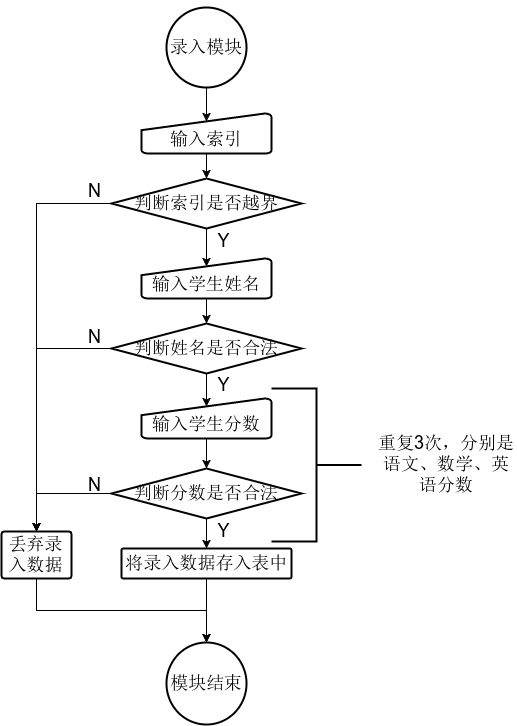

The diagram above was exported from draw.io. Its source (the exported page's mxGraphModel, read from the mxfile embedded in the PNG):
<mxGraphModel dx="1251" dy="601" grid="1" gridSize="10" guides="1" tooltips="1" connect="1" arrows="1" fold="1" page="1" pageScale="1" pageWidth="850" pageHeight="1100" background="#ffffff" math="0" shadow="0">
  <root>
    <mxCell id="0" />
    <mxCell id="1" parent="0" />
    <mxCell id="2" style="edgeStyle=orthogonalEdgeStyle;rounded=0;html=1;exitX=0.5;exitY=1;entryX=0.5;entryY=0;entryPerimeter=0;shadow=0;labelBackgroundColor=none;jettySize=auto;orthogonalLoop=1;fillColor=none;fontSize=18;" edge="1" target="5" parent="1">
      <mxGeometry relative="1" as="geometry">
        <mxPoint x="255" y="301" as="sourcePoint" />
      </mxGeometry>
    </mxCell>
    <mxCell id="3" style="edgeStyle=orthogonalEdgeStyle;curved=1;rounded=0;html=1;exitX=0.5;exitY=1;exitPerimeter=0;entryX=0.5;entryY=0.195;entryPerimeter=0;shadow=0;labelBackgroundColor=none;jettySize=auto;orthogonalLoop=1;fillColor=none;fontSize=18;" edge="1" source="5" target="11" parent="1">
      <mxGeometry relative="1" as="geometry" />
    </mxCell>
    <mxCell id="20" style="edgeStyle=orthogonalEdgeStyle;rounded=0;html=1;exitX=0;exitY=0.5;exitPerimeter=0;entryX=0.5;entryY=0;entryPerimeter=0;shadow=0;labelBackgroundColor=none;jettySize=auto;orthogonalLoop=1;fillColor=none;fontSize=18;" edge="1" parent="1" source="5" target="18">
      <mxGeometry relative="1" as="geometry" />
    </mxCell>
    <mxCell id="5" value="判断姓名是否合法" style="strokeWidth=2;html=1;shape=mxgraph.flowchart.decision;whiteSpace=wrap;shadow=0;labelBackgroundColor=none;fillColor=#ffffff;fontSize=18;" vertex="1" parent="1">
      <mxGeometry x="160" y="326" width="190" height="50" as="geometry" />
    </mxCell>
    <mxCell id="6" value="输入学生姓名" style="strokeWidth=2;html=1;shape=mxgraph.flowchart.manual_input;whiteSpace=wrap;shadow=0;labelBackgroundColor=none;fillColor=#ffffff;fontSize=18;verticalAlign=bottom;" vertex="1" parent="1">
      <mxGeometry x="190" y="261" width="130" height="40" as="geometry" />
    </mxCell>
    <mxCell id="7" style="edgeStyle=orthogonalEdgeStyle;rounded=0;html=1;exitX=0.5;exitY=1;entryX=0.5;entryY=0;entryPerimeter=0;shadow=0;labelBackgroundColor=none;jettySize=auto;orthogonalLoop=1;fillColor=none;fontSize=18;exitPerimeter=0;" edge="1" source="11" target="10" parent="1">
      <mxGeometry relative="1" as="geometry">
        <mxPoint x="255" y="451" as="sourcePoint" />
        <Array as="points" />
      </mxGeometry>
    </mxCell>
    <mxCell id="8" style="edgeStyle=orthogonalEdgeStyle;curved=1;rounded=0;html=1;exitX=0.5;exitY=1;exitPerimeter=0;entryX=0.5;entryY=0;entryPerimeter=0;shadow=0;labelBackgroundColor=none;jettySize=auto;orthogonalLoop=1;fillColor=none;fontSize=18;" edge="1" source="10" target="17" parent="1">
      <mxGeometry relative="1" as="geometry" />
    </mxCell>
    <mxCell id="21" style="edgeStyle=orthogonalEdgeStyle;rounded=0;html=1;exitX=0;exitY=0.5;exitPerimeter=0;entryX=0.5;entryY=0;entryPerimeter=0;shadow=0;labelBackgroundColor=none;jettySize=auto;orthogonalLoop=1;fillColor=none;fontSize=18;" edge="1" parent="1" source="10" target="18">
      <mxGeometry relative="1" as="geometry" />
    </mxCell>
    <mxCell id="10" value="判断分数是否合法" style="strokeWidth=2;html=1;shape=mxgraph.flowchart.decision;whiteSpace=wrap;shadow=0;labelBackgroundColor=none;fillColor=#ffffff;fontSize=18;" vertex="1" parent="1">
      <mxGeometry x="160" y="471" width="190" height="50" as="geometry" />
    </mxCell>
    <mxCell id="11" value="输入学生分数" style="strokeWidth=2;html=1;shape=mxgraph.flowchart.manual_input;whiteSpace=wrap;shadow=0;labelBackgroundColor=none;fillColor=#ffffff;fontSize=18;verticalAlign=bottom;" vertex="1" parent="1">
      <mxGeometry x="190" y="401" width="130" height="40" as="geometry" />
    </mxCell>
    <mxCell id="12" style="edgeStyle=orthogonalEdgeStyle;rounded=0;html=1;exitX=0.5;exitY=1;entryX=0.5;entryY=0;entryPerimeter=0;shadow=0;labelBackgroundColor=none;jettySize=auto;orthogonalLoop=1;fillColor=none;fontSize=18;" edge="1" target="15" parent="1">
      <mxGeometry relative="1" as="geometry">
        <mxPoint x="255" y="156" as="sourcePoint" />
      </mxGeometry>
    </mxCell>
    <mxCell id="13" style="edgeStyle=orthogonalEdgeStyle;curved=1;rounded=0;html=1;exitX=0.5;exitY=1;exitPerimeter=0;entryX=0.5;entryY=0.195;entryPerimeter=0;shadow=0;labelBackgroundColor=none;jettySize=auto;orthogonalLoop=1;fillColor=none;fontSize=18;" edge="1" source="15" target="6" parent="1">
      <mxGeometry relative="1" as="geometry" />
    </mxCell>
    <mxCell id="19" style="edgeStyle=orthogonalEdgeStyle;rounded=0;html=1;exitX=0;exitY=0.5;exitPerimeter=0;shadow=0;labelBackgroundColor=none;jettySize=auto;orthogonalLoop=1;fillColor=none;fontSize=18;" edge="1" parent="1" source="15" target="18">
      <mxGeometry relative="1" as="geometry" />
    </mxCell>
    <mxCell id="15" value="判断索引是否越界" style="strokeWidth=2;html=1;shape=mxgraph.flowchart.decision;whiteSpace=wrap;shadow=0;labelBackgroundColor=none;fillColor=#ffffff;fontSize=18;" vertex="1" parent="1">
      <mxGeometry x="160" y="181" width="190" height="50" as="geometry" />
    </mxCell>
    <mxCell id="16" value="输入索引" style="strokeWidth=2;html=1;shape=mxgraph.flowchart.manual_input;whiteSpace=wrap;shadow=0;labelBackgroundColor=none;fillColor=#ffffff;fontSize=18;verticalAlign=bottom;" vertex="1" parent="1">
      <mxGeometry x="190" y="116" width="130" height="40" as="geometry" />
    </mxCell>
    <mxCell id="23" style="edgeStyle=orthogonalEdgeStyle;rounded=0;html=1;exitX=0.5;exitY=1;exitPerimeter=0;entryX=0.5;entryY=0;entryPerimeter=0;shadow=0;labelBackgroundColor=none;jettySize=auto;orthogonalLoop=1;fillColor=none;fontSize=18;" edge="1" parent="1" source="17" target="22">
      <mxGeometry relative="1" as="geometry" />
    </mxCell>
    <mxCell id="17" value="将录入数据存入表中" style="strokeWidth=2;html=1;shape=mxgraph.flowchart.process;whiteSpace=wrap;shadow=0;labelBackgroundColor=none;fillColor=#ffffff;fontSize=18;" vertex="1" parent="1">
      <mxGeometry x="170" y="551" width="170" height="30" as="geometry" />
    </mxCell>
    <mxCell id="24" style="edgeStyle=orthogonalEdgeStyle;rounded=0;html=1;exitX=0.5;exitY=1;exitPerimeter=0;entryX=0.5;entryY=0;entryPerimeter=0;shadow=0;labelBackgroundColor=none;jettySize=auto;orthogonalLoop=1;fillColor=none;fontSize=18;" edge="1" parent="1" source="18" target="22">
      <mxGeometry relative="1" as="geometry" />
    </mxCell>
    <mxCell id="18" value="丢弃录入数据" style="strokeWidth=2;html=1;shape=mxgraph.flowchart.process;whiteSpace=wrap;shadow=0;labelBackgroundColor=none;fillColor=#ffffff;fontSize=18;" vertex="1" parent="1">
      <mxGeometry x="50" y="534" width="70" height="47" as="geometry" />
    </mxCell>
    <mxCell id="22" value="模块结束" style="strokeWidth=2;html=1;shape=mxgraph.flowchart.start_2;whiteSpace=wrap;shadow=0;labelBackgroundColor=none;fillColor=none;fontSize=18;" vertex="1" parent="1">
      <mxGeometry x="215" y="645" width="80" height="82" as="geometry" />
    </mxCell>
    <mxCell id="25" value="Y" style="text;html=1;strokeColor=none;fillColor=none;align=center;verticalAlign=middle;whiteSpace=wrap;shadow=0;labelBackgroundColor=none;fontSize=18;" vertex="1" parent="1">
      <mxGeometry x="255" y="521" width="35" height="24" as="geometry" />
    </mxCell>
    <mxCell id="27" value="Y" style="text;html=1;strokeColor=none;fillColor=none;align=center;verticalAlign=middle;whiteSpace=wrap;shadow=0;labelBackgroundColor=none;fontSize=18;" vertex="1" parent="1">
      <mxGeometry x="255" y="375" width="35" height="24" as="geometry" />
    </mxCell>
    <mxCell id="28" value="Y" style="text;html=1;strokeColor=none;fillColor=none;align=center;verticalAlign=middle;whiteSpace=wrap;shadow=0;labelBackgroundColor=none;fontSize=18;" vertex="1" parent="1">
      <mxGeometry x="255" y="231" width="35" height="24" as="geometry" />
    </mxCell>
    <mxCell id="29" value="N" style="text;html=1;strokeColor=none;fillColor=none;align=center;verticalAlign=middle;whiteSpace=wrap;shadow=0;labelBackgroundColor=none;fontSize=18;" vertex="1" parent="1">
      <mxGeometry x="125" y="181" width="35" height="24" as="geometry" />
    </mxCell>
    <mxCell id="30" value="N" style="text;html=1;strokeColor=none;fillColor=none;align=center;verticalAlign=middle;whiteSpace=wrap;shadow=0;labelBackgroundColor=none;fontSize=18;" vertex="1" parent="1">
      <mxGeometry x="125" y="327" width="35" height="24" as="geometry" />
    </mxCell>
    <mxCell id="31" value="N" style="text;html=1;strokeColor=none;fillColor=none;align=center;verticalAlign=middle;whiteSpace=wrap;shadow=0;labelBackgroundColor=none;fontSize=18;" vertex="1" parent="1">
      <mxGeometry x="125" y="475" width="35" height="24" as="geometry" />
    </mxCell>
    <mxCell id="35" style="edgeStyle=orthogonalEdgeStyle;rounded=0;html=1;exitX=0.5;exitY=1;exitPerimeter=0;entryX=0.5;entryY=0.195;entryPerimeter=0;shadow=0;labelBackgroundColor=none;jettySize=auto;orthogonalLoop=1;fillColor=none;fontSize=18;" edge="1" parent="1" source="33" target="16">
      <mxGeometry relative="1" as="geometry" />
    </mxCell>
    <mxCell id="33" value="录入模块" style="strokeWidth=2;html=1;shape=mxgraph.flowchart.start_2;whiteSpace=wrap;shadow=0;labelBackgroundColor=none;fillColor=none;fontSize=18;" vertex="1" parent="1">
      <mxGeometry x="215" y="10" width="80" height="80" as="geometry" />
    </mxCell>
    <mxCell id="34" style="edgeStyle=orthogonalEdgeStyle;rounded=0;html=1;exitX=0.5;exitY=0;exitPerimeter=0;entryX=0.5;entryY=0;entryPerimeter=0;shadow=0;labelBackgroundColor=none;jettySize=auto;orthogonalLoop=1;fillColor=none;fontSize=18;" edge="1" parent="1" source="33" target="33">
      <mxGeometry relative="1" as="geometry" />
    </mxCell>
    <mxCell id="36" value="" style="strokeWidth=2;html=1;shape=mxgraph.flowchart.annotation_2;align=left;shadow=0;labelBackgroundColor=none;fillColor=#ffffff;fontSize=18;rotation=-180;" vertex="1" parent="1">
      <mxGeometry x="320" y="391" width="90" height="153" as="geometry" />
    </mxCell>
    <mxCell id="37" value="重复3次，分别是语文、数学、英语分数" style="text;html=1;strokeColor=none;fillColor=none;align=center;verticalAlign=middle;whiteSpace=wrap;shadow=0;labelBackgroundColor=none;fontSize=18;" vertex="1" parent="1">
      <mxGeometry x="425" y="433" width="140" height="66" as="geometry" />
    </mxCell>
  </root>
</mxGraphModel>